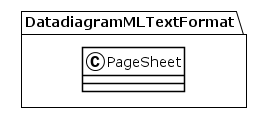

The diagram above was rendered by PlantUML. Its source (embedded in the PNG):
@startuml
!theme plain
package DatadiagramMLTextFormat {
class PageSheet {
}
}
@enduml